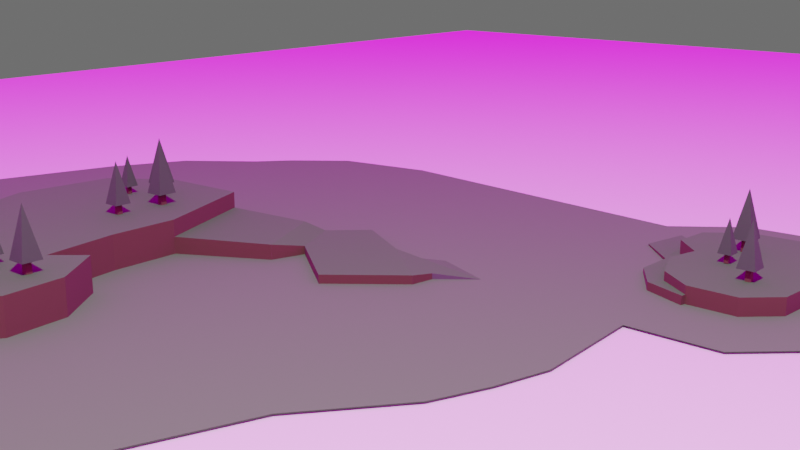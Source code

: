 # Source: land.blend  (saved by Blender 2.82.7; exported with 4.5.12 LTS)
import bpy
from mathutils import Matrix  # noqa: F401  (used for matrix-valued properties, if any)

bpy.ops.wm.read_factory_settings(use_empty=True)
scene = bpy.context.scene
scene.name = 'Scene'

# ---- collections
col_collection = bpy.data.collections.new('Collection'); scene.collection.children.link(col_collection)

# ---- images (referenced by path relative to the original .blend; pixels are not part of the script)
import os
ASSET_DIR = os.environ.get("B2B_ASSET_DIR", "")  # directory of the original .blend (textures are referenced by path, not embedded)
HERE = os.path.dirname(os.path.abspath(__file__))  # packed textures are extracted next to this script under _unpacked/

def load_image(name, relpath, width, height, colorspace="sRGB"):
    """Load a texture the original file referenced (path relative to the .blend, or extracted next to this script)."""
    p = next((c for c in (os.path.join(HERE, relpath), os.path.join(ASSET_DIR, relpath)) if relpath and os.path.exists(c)), "")
    if p:
        img = bpy.data.images.load(p, check_existing=True)
        img.name = name
    else:  # same state as the original file: an image datablock whose file is absent (Cycles renders it pink)
        img = bpy.data.images.new(name, width, height)
        img.source = "FILE"
        img.filepath = "//" + (relpath or name)
    img.colorspace_settings.name = colorspace
    return img
img_forest_exr = load_image('forest.exr', 'forest.exr', 1024, 1024, 'Linear Rec.709')

# ---- materials (node trees are filled in below, after node groups)
mat_dark_metal = bpy.data.materials.new('dark metal')
mat_dark_metal.alpha_threshold = 0.0
mat_dark_metal.line_color = (0.0, 0.0, 0.0, 1.0)
mat_redorange_hilight = bpy.data.materials.new('redorange hilight')
mat_dark_metal_2 = bpy.data.materials.new('dark metal 2')
mat_dark_metal_2.alpha_threshold = 0.0
mat_dark_metal_2.line_color = (0.0, 0.0, 0.0, 1.0)
mat_dark_metal_3 = bpy.data.materials.new('dark metal 3')
mat_dark_metal_3.alpha_threshold = 0.0
mat_dark_metal_3.line_color = (0.0, 0.0, 0.0, 1.0)
mat_blue_highlight = bpy.data.materials.new('blue highlight')
mat_grass = bpy.data.materials.new('grass')
mat_earth = bpy.data.materials.new('earth')
mat_material = bpy.data.materials.new('Material')
mat_grass_light = bpy.data.materials.new('grass light')
mat_tree_dark = bpy.data.materials.new('tree dark')

# ---- node groups
ng_auto_smooth = bpy.data.node_groups.new('Auto Smooth', 'GeometryNodeTree')
_s = ng_auto_smooth.interface.new_socket(name='Geometry', in_out='OUTPUT', socket_type='NodeSocketGeometry')
_s = ng_auto_smooth.interface.new_socket(name='Geometry', in_out='INPUT', socket_type='NodeSocketGeometry')
_s = ng_auto_smooth.interface.new_socket(name='Angle', in_out='INPUT', socket_type='NodeSocketFloat')
_s.subtype = 'ANGLE'
_s.min_value = 0.0
_s.max_value = 3.142
ng_auto_smooth.is_modifier = True
_N = ng_auto_smooth.nodes; _L = ng_auto_smooth.links
n0 = _N.new('NodeGroupOutput'); n0.name = 'Group Output'; n0.location = (480, -100)
n1 = _N.new('NodeGroupInput'); n1.name = 'Group Input'; n1.location = (-420, -300)
n2 = _N.new('NodeGroupInput'); n2.name = 'Group Input.001'; n2.location = (-60, -100)
n3 = _N.new('GeometryNodeSetShadeSmooth'); n3.name = 'Set Shade Smooth'; n3.location = (120, -100)
n3.domain = 'EDGE'
n4 = _N.new('GeometryNodeSetShadeSmooth'); n4.name = 'Set Shade Smooth.001'; n4.location = (300, -100)
n5 = _N.new('GeometryNodeInputMeshEdgeAngle'); n5.name = 'Edge Angle'; n5.location = (-420, -220)
n6 = _N.new('GeometryNodeInputEdgeSmooth'); n6.name = 'Is Edge Smooth'; n6.location = (-60, -160)
n7 = _N.new('GeometryNodeInputShadeSmooth'); n7.name = 'Is Face Smooth'; n7.location = (-240, -340)
n8 = _N.new('FunctionNodeBooleanMath'); n8.name = 'Boolean Math'; n8.location = (-60, -220)
n9 = _N.new('FunctionNodeCompare'); n9.name = 'Compare'; n9.location = (-240, -180)
n9.operation = 'LESS_EQUAL'
_L.new(n5.outputs[0], n9.inputs[0])
_L.new(n4.outputs[0], n0.inputs[0])
_L.new(n1.outputs[1], n9.inputs[1])
_L.new(n9.outputs[0], n8.inputs[0])
_L.new(n7.outputs[0], n8.inputs[1])
_L.new(n2.outputs[0], n3.inputs[0])
_L.new(n6.outputs[0], n3.inputs[1])
_L.new(n3.outputs[0], n4.inputs[0])
_L.new(n8.outputs[0], n3.inputs[2])
n0.is_active_output = True

# ---- material node trees
mat_dark_metal.use_nodes = True; mat_dark_metal.node_tree.nodes.clear()
_N = mat_dark_metal.node_tree.nodes; _L = mat_dark_metal.node_tree.links
n0 = _N.new('ShaderNodeOutputMaterial'); n0.name = 'Material Output'; n0.location = (300, 300)
n1 = _N.new('ShaderNodeBsdfPrincipled'); n1.name = 'Principled BSDF'; n1.location = (10, 300)
n1.distribution = 'GGX'
n1.subsurface_method = 'BURLEY'
n1.inputs[0].default_value = (0.1372, 0.1372, 0.1372, 1.0)
n1.inputs[1].default_value = 1.0
n1.inputs[2].default_value = 0.7248
n1.inputs[3].default_value = 1.45
n1.inputs[27].default_value = (0.0, 0.0, 0.0, 1.0)
n1.inputs[28].default_value = 1.0
_L.new(n1.outputs[0], n0.inputs[0])
n0.is_active_output = True
mat_redorange_hilight.use_nodes = True; mat_redorange_hilight.node_tree.nodes.clear()
_N = mat_redorange_hilight.node_tree.nodes; _L = mat_redorange_hilight.node_tree.links
n0 = _N.new('ShaderNodeOutputMaterial'); n0.name = 'Material Output'; n0.location = (300, 300)
n1 = _N.new('ShaderNodeBsdfPrincipled'); n1.name = 'Principled BSDF'; n1.location = (10, 300)
n1.distribution = 'GGX'
n1.subsurface_method = 'BURLEY'
n1.inputs[0].default_value = (0.8, 0.146, 0.07694, 1.0)
n1.inputs[2].default_value = 0.8504
n1.inputs[3].default_value = 1.45
n1.inputs[27].default_value = (0.0, 0.0, 0.0, 1.0)
n1.inputs[28].default_value = 1.0
_L.new(n1.outputs[0], n0.inputs[0])
n0.is_active_output = True
mat_dark_metal_2.use_nodes = True; mat_dark_metal_2.node_tree.nodes.clear()
_N = mat_dark_metal_2.node_tree.nodes; _L = mat_dark_metal_2.node_tree.links
n0 = _N.new('ShaderNodeOutputMaterial'); n0.name = 'Material Output'; n0.location = (300, 300)
n1 = _N.new('ShaderNodeBsdfPrincipled'); n1.name = 'Principled BSDF'; n1.location = (10, 300)
n1.distribution = 'GGX'
n1.subsurface_method = 'BURLEY'
n1.inputs[0].default_value = (0.06596, 0.06596, 0.06596, 1.0)
n1.inputs[1].default_value = 1.0
n1.inputs[2].default_value = 0.7248
n1.inputs[3].default_value = 1.45
n1.inputs[27].default_value = (0.0, 0.0, 0.0, 1.0)
n1.inputs[28].default_value = 1.0
_L.new(n1.outputs[0], n0.inputs[0])
n0.is_active_output = True
mat_dark_metal_3.use_nodes = True; mat_dark_metal_3.node_tree.nodes.clear()
_N = mat_dark_metal_3.node_tree.nodes; _L = mat_dark_metal_3.node_tree.links
n0 = _N.new('ShaderNodeOutputMaterial'); n0.name = 'Material Output'; n0.location = (300, 300)
n1 = _N.new('ShaderNodeBsdfPrincipled'); n1.name = 'Principled BSDF'; n1.location = (10, 300)
n1.distribution = 'GGX'
n1.subsurface_method = 'BURLEY'
n1.inputs[0].default_value = (0.1724, 0.1737, 0.2057, 1.0)
n1.inputs[1].default_value = 1.0
n1.inputs[2].default_value = 0.7248
n1.inputs[3].default_value = 1.45
n1.inputs[27].default_value = (0.0, 0.0, 0.0, 1.0)
n1.inputs[28].default_value = 1.0
_L.new(n1.outputs[0], n0.inputs[0])
n0.is_active_output = True
mat_blue_highlight.use_nodes = True; mat_blue_highlight.node_tree.nodes.clear()
_N = mat_blue_highlight.node_tree.nodes; _L = mat_blue_highlight.node_tree.links
n0 = _N.new('ShaderNodeOutputMaterial'); n0.name = 'Material Output'; n0.location = (300, 300)
n1 = _N.new('ShaderNodeBsdfPrincipled'); n1.name = 'Principled BSDF'; n1.location = (10, 300)
n1.distribution = 'GGX'
n1.subsurface_method = 'BURLEY'
n1.inputs[0].default_value = (0.2951, 0.5923, 0.8, 1.0)
n1.inputs[2].default_value = 0.8509
n1.inputs[3].default_value = 1.45
n1.inputs[27].default_value = (0.0, 0.0, 0.0, 1.0)
n1.inputs[28].default_value = 1.0
_L.new(n1.outputs[0], n0.inputs[0])
n0.is_active_output = True
mat_grass.use_nodes = True; mat_grass.node_tree.nodes.clear()
_N = mat_grass.node_tree.nodes; _L = mat_grass.node_tree.links
n0 = _N.new('ShaderNodeOutputMaterial'); n0.name = 'Material Output'; n0.location = (300, 300)
n1 = _N.new('ShaderNodeBsdfPrincipled'); n1.name = 'Principled BSDF'; n1.location = (10, 300)
n1.distribution = 'GGX'
n1.subsurface_method = 'BURLEY'
n1.inputs[0].default_value = (0.02757, 0.1011, 0.02242, 1.0)
n1.inputs[2].default_value = 1.0
n1.inputs[3].default_value = 1.45
n1.inputs[27].default_value = (0.0, 0.0, 0.0, 1.0)
n1.inputs[28].default_value = 1.0
_L.new(n1.outputs[0], n0.inputs[0])
n0.is_active_output = True
mat_earth.use_nodes = True; mat_earth.node_tree.nodes.clear()
_N = mat_earth.node_tree.nodes; _L = mat_earth.node_tree.links
n0 = _N.new('ShaderNodeOutputMaterial'); n0.name = 'Material Output'; n0.location = (300, 300)
n1 = _N.new('ShaderNodeBsdfPrincipled'); n1.name = 'Principled BSDF'; n1.location = (10, 300)
n1.distribution = 'GGX'
n1.subsurface_method = 'BURLEY'
n1.inputs[0].default_value = (0.05974, 0.02693, 0.01547, 1.0)
n1.inputs[2].default_value = 1.0
n1.inputs[3].default_value = 1.45
n1.inputs[27].default_value = (0.0, 0.0, 0.0, 1.0)
n1.inputs[28].default_value = 1.0
_L.new(n1.outputs[0], n0.inputs[0])
n0.is_active_output = True
mat_material.use_nodes = True; mat_material.node_tree.nodes.clear()
_N = mat_material.node_tree.nodes; _L = mat_material.node_tree.links
n0 = _N.new('ShaderNodeOutputMaterial'); n0.name = 'Material Output'; n0.location = (300, 300)
n1 = _N.new('ShaderNodeBsdfPrincipled'); n1.name = 'Principled BSDF'; n1.location = (10, 300)
n1.distribution = 'GGX'
n1.subsurface_method = 'BURLEY'
n1.inputs[0].default_value = (0.5105, 0.5105, 0.5105, 1.0)
n1.inputs[2].default_value = 1.0
n1.inputs[3].default_value = 1.45
n1.inputs[27].default_value = (0.0, 0.0, 0.0, 1.0)
n1.inputs[28].default_value = 1.0
_L.new(n1.outputs[0], n0.inputs[0])
n0.is_active_output = True
mat_grass_light.use_nodes = True; mat_grass_light.node_tree.nodes.clear()
_N = mat_grass_light.node_tree.nodes; _L = mat_grass_light.node_tree.links
n0 = _N.new('ShaderNodeOutputMaterial'); n0.name = 'Material Output'; n0.location = (300, 300)
n1 = _N.new('ShaderNodeBsdfPrincipled'); n1.name = 'Principled BSDF'; n1.location = (10, 300)
n1.distribution = 'GGX'
n1.subsurface_method = 'BURLEY'
n1.inputs[0].default_value = (0.05332, 0.1298, 0.04589, 1.0)
n1.inputs[2].default_value = 1.0
n1.inputs[3].default_value = 1.45
n1.inputs[27].default_value = (0.0, 0.0, 0.0, 1.0)
n1.inputs[28].default_value = 1.0
_L.new(n1.outputs[0], n0.inputs[0])
n0.is_active_output = True
mat_tree_dark.use_nodes = True; mat_tree_dark.node_tree.nodes.clear()
_N = mat_tree_dark.node_tree.nodes; _L = mat_tree_dark.node_tree.links
n0 = _N.new('ShaderNodeOutputMaterial'); n0.name = 'Material Output'; n0.location = (300, 300)
n1 = _N.new('ShaderNodeBsdfPrincipled'); n1.name = 'Principled BSDF'; n1.location = (10, 300)
n1.distribution = 'GGX'
n1.subsurface_method = 'BURLEY'
n1.inputs[0].default_value = (0.02875, 0.05043, 0.02752, 1.0)
n1.inputs[2].default_value = 1.0
n1.inputs[3].default_value = 1.45
n1.inputs[27].default_value = (0.0, 0.0, 0.0, 1.0)
n1.inputs[28].default_value = 1.0
_L.new(n1.outputs[0], n0.inputs[0])
n0.is_active_output = True

# ---- world
world_world = bpy.data.worlds.new('World'); scene.world = world_world
world_world.use_nodes = True; world_world.node_tree.nodes.clear()
_N = world_world.node_tree.nodes; _L = world_world.node_tree.links
n0 = _N.new('ShaderNodeMapping'); n0.name = 'Mapping'; n0.location = (-490, 390)
n0.width = 240
n1 = _N.new('ShaderNodeBackground'); n1.name = 'Background'; n1.location = (82, 414)
n2 = _N.new('ShaderNodeMixShader'); n2.name = 'Mix Shader'; n2.location = (305, 388)
n2.hide = True
n3 = _N.new('ShaderNodeOutputWorld'); n3.name = 'World Output'; n3.location = (517, 380)
n3.hide = True
n4 = _N.new('ShaderNodeTexCoord'); n4.name = 'Texture Coordinate'; n4.location = (-668, 281)
n4.hide = True
n5 = _N.new('ShaderNodeLightPath'); n5.name = 'Light Path'; n5.location = (84, 524)
n5.hide = True
n6 = _N.new('ShaderNodeBackground'); n6.name = 'Background.001'; n6.location = (81, 231)
n6.inputs[0].default_value = (0.05088, 0.05088, 0.05088, 1.0)
n7 = _N.new('ShaderNodeTexEnvironment'); n7.name = 'Environment Texture'; n7.location = (-212, 364)
n7.image = img_forest_exr
_L.new(n7.outputs[0], n1.inputs[0])
_L.new(n0.outputs[0], n7.inputs[0])
_L.new(n4.outputs[0], n0.inputs[0])
_L.new(n2.outputs[0], n3.inputs[0])
_L.new(n6.outputs[0], n2.inputs[2])
_L.new(n1.outputs[0], n2.inputs[1])
_L.new(n5.outputs[0], n2.inputs[0])
n3.is_active_output = True
world_world.color = (0.05088, 0.05088, 0.05088)
world_world.use_sun_shadow = False
world_world.sun_shadow_jitter_overblur = 0.0

# ---- cameras
cam_camera = bpy.data.cameras.new('Camera')
cam_camera.clip_end = 100.0
cam_camera.ortho_scale = 7.314

# ---- lights
light_light = bpy.data.lights.new('Light', 'POINT')
light_light.transmission_factor = 0.0
light_light.energy = 1000.0
light_light.shadow_soft_size = 0.1
light_light.shadow_maximum_resolution = 0.006
light_light.use_absolute_resolution = True

# ---- meshes
me_cube = bpy.data.meshes.new('Cube')
me_cube.from_pydata([(-0.4435, -0.4376, -1.384), (-0.6972, -0.6761, -1.384), (-0.6827, -0.9991, -1.384), (-0.5366, -1.187, -1.384), (-0.3396, -1.204, -1.384), (-0.2031, -1.061, -1.384), (-0.03859, -1.102, -1.384), (0.1758, -1.016, -1.384), (0.3057, -0.8468, -1.384), (0.3122, -0.6043, -1.384), (0.1758, -0.4593, -1.384), (-0.05158, -0.4441, -1.384), (-0.1793, -0.5307, -1.384), (-0.2747, -0.5156, -1.384), (-0.3267, -0.429, -1.384), (-0.4435, -0.4376, -0.6137), (-0.6972, -0.6761, -0.6137), (-0.6827, -0.9991, -0.6137), (-0.5366, -1.187, -0.6137), (-0.3396, -1.204, -0.6137), (-0.2031, -1.061, -0.6137), (-0.03859, -1.102, -0.6137), (0.1758, -1.016, -0.6137), (0.3057, -0.8468, -0.6137), (0.3122, -0.6043, -0.6137), (0.1758, -0.4593, -0.6137), (-0.05158, -0.4441, -0.6137), (-0.1793, -0.5307, -0.6137), (-0.2747, -0.5156, -0.6137), (-0.3267, -0.429, -0.6137), (-0.6525, -0.1688, -0.6137), (-1.113, -0.6017, -0.6137), (-1.087, -1.188, -0.6137), (-0.8215, -1.528, -0.6137), (-0.4639, -1.56, -0.6137), (-0.2163, -1.301, -0.6137), (0.08231, -1.375, -0.6137), (0.4713, -1.218, -0.6137), (0.7071, -0.9115, -0.6137), (0.7189, -0.4714, -0.6137), (0.4713, -0.2081, -0.6137), (0.05873, -0.1806, -0.6137), (-0.1731, -0.3377, -0.6137), (-0.3462, -0.3102, -0.6137), (-0.4405, -0.1531, -0.6137), (-0.4122, -1.412, -0.6137), (0.3321, -0.8511, -0.6137), (-0.2115, -1.212, -0.6137), (0.00901, -1.21, -0.6137), (-0.6919, -1.373, -0.6137), (0.2426, -1.061, -0.6137), (-0.4132, -1.413, -0.6137), (-0.5363, -1.188, -0.6922), (-0.3393, -1.205, -0.7327), (-0.2035, -1.061, -0.7736), (-0.03882, -1.102, -0.8052), (0.1751, -1.014, -0.9641), (0.3043, -0.845, -1.006), (-0.2112, -1.213, -0.7592), (-0.411, -1.413, -0.6998), (0.3307, -0.8492, -1.011), (0.009227, -1.209, -0.8063), (-0.6908, -1.375, -0.6436), (0.2421, -1.06, -0.9745), (-0.412, -1.414, -0.6995), (-0.7199, -3.414, -0.6137), (-0.2396, -3.589, -0.6137), (0.09394, -3.787, -0.6137), (1.252, -3.096, -0.6137), (0.5981, -1.708, -0.6137), (0.4713, -2.018, -0.6137), (2.125, -2.679, -1.412), (0.08231, -2.598, -0.6137), (0.08231, -2.115, -0.6137), (0.08231, -1.631, -0.6137), (-0.2163, -2.571, -0.6137), (-0.2163, -2.069, -0.6137), (-0.2163, -1.566, -0.6137), (-0.4639, -2.666, -0.6137), (-0.5687, -2.357, -0.6137), (-0.4639, -1.791, -0.6137), (2.741, -3.496, -0.6137), (2.581, -2.756, -1.412), (1.359, -4.597, -0.6137), (2.31, -4.299, -0.6137), (0.3143, -4.498, -0.6137), (2.639, -3.135, -1.412), (0.6619, -3.333, -0.6137), (0.6803, -3.823, -0.6137), (0.9034, -4.143, -0.6137), (1.437, -4.192, -0.6137), (1.825, -4.027, -0.6137), (2.135, -3.522, -0.6137), (2.503, -3.377, -0.6137), (2.639, -3.135, -0.6137), (2.581, -2.756, -0.6137), (2.125, -2.679, -0.6137), (1.873, -2.873, -0.6137), (1.999, -3.018, -0.6137), (1.611, -3.086, -0.6137), (3.177, -2.992, -0.6137), (2.347, -2.2, -0.6137), (1.721, -2.547, -0.6137), (1.252, -3.096, -2.209), (0.6619, -3.333, -2.209), (0.6803, -3.823, -2.209), (0.9034, -4.143, -2.209), (1.437, -4.192, -2.209), (1.825, -4.027, -2.209), (2.135, -3.522, -2.209), (2.503, -3.377, -2.209), (2.639, -3.135, -2.209), (2.581, -2.756, -2.209), (2.125, -2.679, -2.209), (1.873, -2.873, -2.209), (1.999, -3.018, -2.209), (1.611, -3.086, -2.209), (0.6803, -3.823, -1.412), (0.9034, -4.143, -1.412), (1.873, -2.873, -1.412), (1.437, -4.192, -1.412), (1.999, -3.018, -1.412), (1.825, -4.027, -1.412), (1.611, -3.086, -1.412), (0.6619, -3.333, -1.412), (2.135, -3.522, -1.412), (2.503, -3.377, -1.412), (1.252, -3.096, -1.412), (0.5953, -2.856, -1.318), (0.5953, -2.856, -0.6164), (1.013, -2.66, -0.6164), (1.013, -2.66, -1.318), (0.5637, -2.739, -1.009), (0.5637, -2.739, -0.6164), (0.8401, -2.609, -0.6164), (0.8401, -2.609, -1.009), (0.3975, -2.565, -1.009), (0.3975, -2.565, -0.6164), (1.13, -2.221, -0.6164), (1.13, -2.221, -1.009), (0.5826, -2.238, -1.009), (0.5826, -2.238, -0.6164), (0.8609, -1.895, -0.6164), (0.8609, -1.895, -1.009), (0.588, -2.068, -0.8722), (0.588, -2.068, -0.6164), (0.7424, -1.878, -0.6164), (0.7424, -1.878, -0.8722), (0.09103, -3.49, -0.6137), (0.08812, -3.193, -0.6137), (0.08521, -2.895, -0.6137), (0.3417, -2.211, -0.6137), (-0.2356, -3.411, -0.6137), (-0.2304, -3.185, -0.6137), (-0.2243, -2.919, -0.6137), (-0.6823, -3.304, -0.6137), (-0.6385, -3.176, -0.6137), (-0.5591, -2.944, -0.6137), (2.886, -3.328, -0.6137), (2.973, -2.604, -0.6137), (1.612, -2.822, -0.6137), (1.484, -2.82, -0.6137), (1.488, -2.154, -0.6137), (1.126, -1.696, -0.6137), (0.9627, -1.577, -0.6137), (0.7989, -1.457, -0.6137), (1.486, -2.487, -0.6137), (-0.5023, -4.054, -0.6137), (-0.1687, -4.252, -0.6137), (-0.6835, -3.889, -0.6137), (-0.01308, -4.488, -0.6137), (1.058, -1.174, -0.6137), (1.294, -0.8673, -0.6137), (1.32, -1.239, -0.6137), (1.555, -0.9324, -0.6137), (1.575, -1.335, -0.6137), (1.81, -1.029, -0.6137), (1.981, -1.649, -0.6137), (2.216, -1.343, -0.6137), (2.638, -1.876, -0.6137), (2.873, -1.569, -0.6137), (3.234, -2.445, -0.6137), (3.418, -2.298, -0.6137), (3.51, -2.818, -0.6137), (3.193, -3.43, -0.6137), (2.958, -3.804, -0.6137), (2.356, -4.753, -0.6137), (1.047, -5.354, -0.6137), (0.2147, -5.119, -0.6137), (-0.2377, -4.894, -0.6137), (-0.5344, -4.514, -0.6137), (-0.7234, -4.354, -0.6137), (-0.9731, -4.046, -0.6137), (-1.066, -3.453, -0.6137), (-1.036, -3.212, -0.6137), (-1.005, -2.972, -0.6137), (-0.9744, -2.731, -0.6137), (-0.9438, -2.491, -0.6137), (-0.9132, -2.25, -0.6137), (-0.8827, -2.01, -0.6137), (-0.8521, -1.769, -0.6137), (-0.6631, -0.1715, -0.5333), (-1.124, -0.6044, -0.5333), (-1.097, -1.191, -0.5333), (-0.8321, -1.531, -0.5333), (0.6966, -0.9142, -0.5333), (0.7083, -0.4741, -0.5333), (0.4608, -0.2108, -0.5333), (0.04817, -0.1833, -0.5333), (-0.1837, -0.3404, -0.5333), (-0.3568, -0.3129, -0.5333), (-0.4511, -0.1558, -0.5333), (1.284, -0.87, -0.5333), (1.545, -0.9351, -0.5333), (1.8, -1.031, -0.5333), (2.206, -1.345, -0.5333), (2.863, -1.572, -0.5333), (3.408, -2.3, -0.5333), (3.5, -2.82, -0.5333), (3.183, -3.433, -0.5333), (2.948, -3.806, -0.5333), (2.345, -4.756, -0.5333), (1.036, -5.356, -0.5333), (0.2041, -5.121, -0.5333), (-0.2483, -4.897, -0.5333), (-0.545, -4.517, -0.5333), (-0.734, -4.357, -0.5333), (-0.9837, -4.049, -0.5333), (-1.077, -3.456, -0.5333), (-1.046, -3.215, -0.5333), (-1.016, -2.975, -0.5333), (-0.985, -2.734, -0.5333), (-0.9544, -2.493, -0.5333), (-0.9238, -2.253, -0.5333), (-0.8932, -2.012, -0.5333), (-0.8627, -1.772, -0.5333), (2.42, -2.646, -2.209), (2.42, -2.646, -1.412), (2.42, -2.646, -0.6137)], [], [(14, 13, 12, 11, 10, 9, 8, 7, 6, 5, 4, 3, 2, 1, 0), (8, 23, 22, 7), (1, 16, 15, 0), (9, 24, 23, 8), (2, 17, 16, 1), (10, 25, 24, 9), (3, 18, 17, 2), (11, 26, 25, 10), (4, 19, 18, 3), (12, 27, 26, 11), (5, 20, 19, 4), (13, 28, 27, 12), (6, 21, 20, 5), (14, 29, 28, 13), (7, 22, 21, 6), (27, 28, 43, 42), (22, 23, 57, 56), (28, 29, 44, 43), (47, 45, 59, 58), (29, 15, 30, 44), (21, 22, 56, 55), (15, 16, 31, 30), (23, 24, 39, 38, 46), (16, 17, 32, 31), (24, 25, 40, 39), (17, 18, 49, 33, 32), (25, 26, 41, 40), (50, 48, 61, 63), (26, 27, 42, 41), (20, 21, 55, 54), (48, 50, 37, 36), (45, 47, 35, 34), (47, 48, 36, 35), (50, 46, 38, 37), (49, 51, 45, 34, 33), (54, 55, 61, 58), (55, 56, 63, 61), (56, 57, 60, 63), (52, 53, 59, 64, 62), (53, 54, 58, 59), (48, 47, 58, 61), (23, 46, 60, 57), (46, 50, 63, 60), (51, 49, 62, 64), (18, 19, 53, 52), (45, 51, 64, 59), (49, 18, 52, 62), (19, 20, 54, 53), (0, 15, 29, 14), (75, 72, 150, 154), (78, 75, 154, 157), (34, 35, 77, 80), (80, 77, 76, 79), (79, 76, 75, 78), (35, 36, 74, 77), (77, 74, 73, 76), (76, 73, 72, 75), (36, 37, 69, 74), (74, 69, 70, 73), (73, 70, 151, 72), (86, 111, 112, 82), (236, 238, 237), (117, 105, 106, 118), (93, 126, 86, 94), (71, 113, 114, 119), (118, 106, 107, 120), (119, 114, 115, 121), (120, 107, 108, 122), (121, 115, 116, 123), (124, 104, 105, 117), (122, 108, 109, 125), (123, 116, 103, 127), (127, 103, 104, 124), (125, 109, 110, 126), (126, 110, 111, 86), (105, 104, 103, 116, 115, 114, 113, 236, 112, 111, 110, 109, 108, 107, 106), (92, 125, 126, 93), (124, 128, 131, 127), (99, 123, 127, 68), (91, 122, 125, 92), (87, 124, 117, 88), (98, 121, 123, 99), (90, 120, 122, 91), (97, 119, 121, 98), (89, 118, 120, 90), (96, 71, 119, 97), (88, 117, 118, 89), (94, 86, 82, 95), (128, 132, 135, 131), (87, 129, 128, 124), (68, 130, 129, 87), (127, 131, 130, 68), (134, 138, 137, 133), (130, 134, 133, 129), (131, 135, 134, 130), (129, 133, 132, 128), (139, 143, 142, 138), (135, 139, 138, 134), (133, 137, 136, 132), (132, 136, 139, 135), (140, 144, 147, 143), (137, 141, 140, 136), (136, 140, 143, 139), (138, 142, 141, 137), (144, 145, 70), (142, 146, 145, 141), (143, 147, 146, 142), (141, 145, 144, 140), (69, 147, 144, 70), (146, 147, 69), (84, 91, 92, 81), (83, 90, 91, 84), (85, 89, 90, 83), (67, 88, 89, 85), (87, 88, 67, 148), (149, 129, 87, 148), (129, 149, 150, 133), (133, 150, 72, 137), (141, 151, 70, 145), (151, 141, 137, 72), (154, 150, 149, 153), (153, 149, 148, 152), (152, 148, 67, 66), (157, 154, 153, 156), (156, 153, 152, 155), (155, 152, 66, 65), (68, 130, 161, 99), (37, 165, 69), (69, 165, 164, 146), (146, 164, 163, 142), (162, 138, 142, 163), (138, 162, 166, 134), (134, 166, 161, 130), (99, 161, 160, 98), (98, 160, 102, 97), (96, 97, 102, 101), (95, 238, 96, 101, 159), (94, 95, 159, 100), (93, 94, 100, 158), (92, 93, 158, 81), (66, 67, 168, 167), (170, 168, 67, 85), (169, 65, 66, 167), (102, 160, 161, 166), (101, 102, 166, 162), (37, 38, 172, 171), (171, 172, 174, 173), (173, 174, 176, 175), (175, 176, 178, 177), (177, 178, 180, 179), (37, 171, 165), (165, 171, 173, 164), (164, 173, 175, 163), (163, 175, 177, 162), (162, 177, 179, 101), (159, 101, 179, 181), (180, 182, 181, 179), (100, 159, 181, 182, 183), (158, 100, 183, 184), (81, 158, 184, 185), (84, 81, 185, 186), (83, 84, 186, 187), (85, 83, 187, 188), (170, 85, 188, 189), (168, 170, 189, 190), (167, 168, 190, 191), (169, 167, 191, 192), (65, 169, 192, 193), (155, 65, 193, 194), (156, 155, 194, 195), (157, 156, 195, 196), (78, 157, 196, 197), (79, 78, 197, 198), (80, 79, 198, 199), (34, 80, 199, 200), (33, 34, 200), (196, 195, 230, 231), (42, 43, 210, 209), (44, 30, 201, 211), (197, 196, 231, 232), (43, 44, 211, 210), (30, 31, 202, 201), (183, 182, 217, 218), (198, 197, 232, 233), (178, 176, 214, 215), (31, 32, 203, 202), (184, 183, 218, 219), (199, 198, 233, 234), (32, 33, 204, 203), (185, 184, 219, 220), (200, 199, 234, 235), (186, 185, 220, 221), (180, 178, 215, 216), (187, 186, 221, 222), (172, 38, 205, 212), (188, 187, 222, 223), (189, 188, 223, 224), (190, 189, 224, 225), (33, 200, 235, 204), (174, 172, 212, 213), (38, 39, 206, 205), (191, 190, 225, 226), (39, 40, 207, 206), (192, 191, 226, 227), (194, 193, 228, 229), (40, 41, 208, 207), (193, 192, 227, 228), (195, 194, 229, 230), (176, 174, 213, 214), (41, 42, 209, 208), (182, 180, 216, 217), (236, 237, 82, 112), (71, 96, 238, 237), (71, 237, 236, 113), (237, 238, 95, 82)])
me_cube.polygons.foreach_set('material_index', [5, 6, 6, 6, 6, 6, 6, 6, 6, 6, 6, 6, 6, 6, 6, 8, 5, 8, 6, 8, 5, 8, 8, 8, 8, 8, 8, 6, 8, 5, 8, 8, 8, 8, 8, 5, 5, 5, 5, 5, 6, 6, 6, 6, 5, 5, 6, 5, 6, 8, 8, 8, 8, 8, 8, 8, 8, 8, 8, 8, 6, 6, 6, 6, 6, 6, 6, 6, 6, 6, 6, 6, 6, 6, 6, 5, 6, 5, 6, 6, 6, 6, 6, 6, 6, 6, 6, 6, 5, 6, 0, 6, 0, 0, 6, 6, 6, 6, 6, 5, 5, 6, 5, 0, 0, 0, 6, 6, 5, 0, 8, 8, 8, 8, 8, 8, 8, 8, 8, 8, 8, 8, 8, 8, 8, 8, 8, 8, 8, 8, 8, 8, 8, 8, 8, 8, 8, 8, 8, 8, 8, 8, 8, 8, 8, 8, 8, 8, 8, 8, 8, 8, 8, 8, 8, 8, 8, 8, 8, 8, 8, 8, 8, 8, 8, 8, 8, 8, 8, 8, 8, 8, 8, 8, 8, 8, 8, 8, 8, 8, 8, 8, 8, 8, 8, 8, 8, 8, 8, 8, 8, 8, 8, 8, 8, 8, 8, 8, 8, 8, 8, 8, 8, 8, 8, 8, 8, 8, 8, 8, 8, 6, 6, 6, 6])
_uv = me_cube.uv_layers.new(name='UVMap')
_uv.uv.foreach_set('vector', [0.0, 0.0, 0.0, 0.0, 0.0, 0.0, 0.0, 0.0, 0.0, 0.0, 0.0, 0.0, 0.0, 0.0, 0.0, 0.0, 0.0, 0.0, 0.0, 0.0, 0.0, 0.0, 0.0, 0.0, 0.0, 0.0, 0.0, 0.0, 0.0, 0.0, 0.0, 0.0, 0.0, 0.0, 0.0, 0.0, 0.0, 0.0, 0.0, 0.0, 0.0, 0.0, 0.0, 0.0, 0.0, 0.0, 0.0, 0.0, 0.0, 0.0, 0.0, 0.0, 0.0, 0.0, 0.0, 0.0, 0.0, 0.0, 0.0, 0.0, 0.0, 0.0, 0.0, 0.0, 0.0, 0.0, 0.0, 0.0, 0.0, 0.0, 0.0, 0.0, 0.0, 0.0, 0.0, 0.0, 0.0, 0.0, 0.0, 0.0, 0.0, 0.0, 0.0, 0.0, 0.0, 0.0, 0.0, 0.0, 0.0, 0.0, 0.0, 0.0, 0.0, 0.0, 0.0, 0.0, 0.0, 0.0, 0.0, 0.0, 0.0, 0.0, 0.0, 0.0, 0.0, 0.0, 0.0, 0.0, 0.0, 0.0, 0.0, 0.0, 0.0, 0.0, 0.0, 0.0, 0.0, 0.0, 0.0, 0.0, 0.0, 0.0, 0.0, 0.0, 0.0, 0.0, 0.0, 0.0, 0.0, 0.0, 0.0, 0.0, 0.0, 0.0, 0.0, 0.0, 0.0, 0.0, 0.0, 0.0, 0.0, 0.0, 0.0, 0.0, 0.0, 0.0, 0.0, 0.0, 0.0, 0.0, 0.0, 0.0, 0.0, 0.0, 0.0, 0.0, 0.0, 0.0, 0.0, 0.0, 0.0, 0.0, 0.0, 0.0, 0.0, 0.0, 0.0, 0.0, 0.0, 0.0, 0.0, 0.0, 0.0, 0.0, 0.0, 0.0, 0.0, 0.0, 0.0, 0.0, 0.0, 0.0, 0.0, 0.0, 0.0, 0.0, 0.0, 0.0, 0.0, 0.0, 0.0, 0.0, 0.0, 0.0, 0.0, 0.0, 0.0, 0.0, 0.0, 0.0, 0.0, 0.0, 0.0, 0.0, 0.0, 0.0, 0.0, 0.0, 0.0, 0.0, 0.0, 0.0, 0.0, 0.0, 0.0, 0.0, 0.0, 0.0, 0.0, 0.0, 0.0, 0.0, 0.0, 0.0, 0.0, 0.0, 0.0, 0.0, 0.0, 0.0, 0.0, 0.0, 0.0, 0.0, 0.0, 0.0, 0.0, 0.0, 0.0, 0.0, 0.0, 0.0, 0.0, 0.0, 0.0, 0.0, 0.0, 0.0, 0.0, 0.0, 0.0, 0.0, 0.0, 0.0, 0.0, 0.0, 0.0, 0.0, 0.0, 0.0, 0.0, 0.0, 0.0, 0.0, 0.0, 0.0, 0.0, 0.0, 0.0, 0.0, 0.0, 0.0, 0.0, 0.0, 0.0, 0.0, 0.0, 0.0, 0.0, 0.0, 0.0, 0.0, 0.0, 0.0, 0.0, 0.0, 0.0, 0.0, 0.0, 0.0, 0.0, 0.0, 0.0, 0.0, 0.0, 0.0, 0.0, 0.0, 0.0, 0.0, 0.0, 0.0, 0.0, 0.0, 0.0, 0.0, 0.0, 0.0, 0.0, 0.0, 0.0, 0.0, 0.0, 0.0, 0.0, 0.0, 0.0, 0.0, 0.0, 0.0, 0.0, 0.0, 0.0, 0.0, 0.0, 0.0, 0.0, 0.0, 0.0, 0.0, 0.0, 0.0, 0.0, 0.0, 0.0, 0.0, 0.0, 0.0, 0.0, 0.0, 0.0, 0.0, 0.0, 0.0, 0.0, 0.0, 0.0, 0.0, 0.0, 0.0, 0.0, 0.0, 0.0, 0.0, 0.0, 0.0, 0.0, 0.0, 0.0, 0.0, 0.0, 0.0, 0.0, 0.0, 0.0, 0.0, 0.0, 0.0, 0.0, 0.0, 0.0, 0.0, 0.0, 0.0, 0.0, 0.0, 0.0, 0.0, 0.0, 0.0, 0.0, 0.0, 0.0, 0.0, 0.0, 0.0, 0.0, 0.0, 0.0, 0.0, 0.0, 0.0, 0.0, 0.0, 0.0, 0.0, 0.0, 0.0, 0.0, 0.0, 0.0, 0.0, 0.0, 0.0, 0.0, 0.0, 0.0, 0.0, 0.0, 0.0, 0.0, 0.0, 0.0, 0.0, 0.0, 0.0, 0.0, 0.0, 0.0, 0.0, 0.0, 0.0, 0.0, 0.0, 0.0, 0.0, 0.0, 0.0, 0.0, 0.0, 0.0, 0.0, 0.0, 0.0, 0.0, 0.0, 0.0, 0.0, 0.0, 0.0, 0.0, 0.0, 0.0, 0.0, 0.0, 0.0, 0.0, 0.0, 0.0, 0.0, 0.0, 0.0, 0.0, 0.0, 0.0, 0.0, 0.0, 0.0, 0.0, 0.0, 0.0, 0.0, 0.0, 0.0, 0.0, 0.0, 0.0, 0.0, 0.0, 0.0, 0.0, 0.0, 0.0, 0.0, 0.0, 0.0, 0.0, 0.0, 0.0, 0.0, 0.0, 0.0, 0.0, 0.0, 0.0, 0.0, 0.0, 0.0, 0.0, 0.0, 0.0, 0.0, 0.0, 0.0, 0.0, 0.0, 0.0, 0.0, 0.0, 0.0, 0.0, 0.0, 0.0, 0.0, 0.0, 0.0, 0.0, 0.0, 0.0, 0.0, 0.0, 0.0, 0.0, 0.0, 0.0, 0.0, 0.0, 0.0, 0.0, 0.0, 0.0, 0.0, 0.0, 0.0, 0.0, 0.0, 0.0, 0.0, 0.0, 0.0, 0.0, 0.0, 0.0, 0.0, 0.0, 0.0, 0.0, 0.0, 0.0, 0.0, 0.0, 0.0, 0.0, 0.0, 0.0, 0.0, 0.0, 0.0, 0.0, 0.0, 0.0, 0.0, 0.0, 0.0, 0.0, 0.0, 0.0, 0.0, 0.0, 0.0, 0.0, 0.0, 0.0, 0.0, 0.0, 0.0, 0.0, 0.0, 0.0, 0.0, 0.0, 0.0, 0.0, 0.0, 0.0, 0.0, 0.0, 0.0, 0.0, 0.0, 0.0, 0.0, 0.0, 0.0, 0.0, 0.0, 0.0, 0.0, 0.0, 0.0, 0.0, 0.0, 0.0, 0.0, 0.0, 0.0, 0.0, 0.0, 0.0, 0.0, 0.0, 0.0, 0.0, 0.0, 0.0, 0.0, 0.0, 0.0, 0.0, 0.0, 0.0, 0.0, 0.0, 0.0, 0.0, 0.0, 0.0, 0.0, 0.0, 0.0, 0.0, 0.0, 0.0, 0.0, 0.0, 0.0, 0.0, 0.0, 0.0, 0.0, 0.0, 0.0, 0.0, 0.0, 0.0, 0.0, 0.0, 0.0, 0.0, 0.0, 0.0, 0.0, 0.0, 0.0, 0.0, 0.0, 0.0, 0.0, 0.0, 0.0, 0.0, 0.0, 0.0, 0.0, 0.0, 0.0, 0.0, 0.0, 0.0, 0.0, 0.0, 0.0, 0.0, 0.0, 0.0, 0.0, 0.0, 0.0, 0.0, 0.0, 0.0, 0.0, 0.0, 0.0, 0.0, 0.0, 0.0, 0.0, 0.0, 0.0, 0.0, 0.0, 0.0, 0.0, 0.0, 0.0, 0.0, 0.0, 0.0, 0.0, 0.0, 0.0, 0.0, 0.0, 0.0, 0.0, 0.0, 0.0, 0.0, 0.0, 0.0, 0.0, 0.0, 0.0, 0.0, 0.0, 0.0, 0.0, 0.0, 0.0, 0.0, 0.0, 0.0, 0.0, 0.0, 0.0, 0.0, 0.0, 0.0, 0.0, 0.0, 0.0, 0.0, 0.0, 0.0, 0.0, 0.0, 0.0, 0.0, 0.0, 0.0, 0.0, 0.0, 0.0, 0.0, 0.0, 0.0, 0.0, 0.0, 0.0, 0.0, 0.0, 0.0, 0.0, 0.0, 0.0, 0.0, 0.0, 0.0, 0.0, 0.0, 0.0, 0.0, 0.0, 0.0, 0.0, 0.0, 0.0, 0.0, 0.0, 0.0, 0.0, 0.0, 0.0, 0.0, 0.0, 0.0, 0.0, 0.0, 0.0, 0.0, 0.0, 0.0, 0.0, 0.0, 0.0, 0.0, 0.0, 0.0, 0.0, 0.0, 0.0, 0.0, 0.0, 0.0, 0.0, 0.0, 0.0, 0.0, 0.0, 0.0, 0.0, 0.0, 0.0, 0.0, 0.0, 0.0, 0.0, 0.0, 0.0, 0.0, 0.0, 0.0, 0.0, 0.0, 0.0, 0.0, 0.0, 0.0, 0.0, 0.0, 0.0, 0.0, 0.0, 0.0, 0.0, 0.0, 0.0, 0.0, 0.0, 0.0, 0.0, 0.0, 0.0, 0.0, 0.0, 0.0, 0.0, 0.0, 0.0, 0.0, 0.0, 0.0, 0.0, 0.0, 0.0, 0.0, 0.0, 0.0, 0.0, 0.0, 0.0, 0.0, 0.0, 0.0, 0.0, 0.0, 0.0, 0.0, 0.0, 0.0, 0.0, 0.0, 0.0, 0.0, 0.0, 0.0, 0.0, 0.0, 0.0, 0.0, 0.0, 0.0, 0.0, 0.0, 0.0, 0.0, 0.0, 0.0, 0.0, 0.0, 0.0, 0.0, 0.0, 0.0, 0.0, 0.0, 0.0, 0.0, 0.0, 0.0, 0.0, 0.0, 0.0, 0.0, 0.0, 0.0, 0.0, 0.0, 0.0, 0.0, 0.0, 0.0, 0.0, 0.0, 0.0, 0.0, 0.0, 0.0, 0.0, 0.0, 0.0, 0.0, 0.0, 0.0, 0.0, 0.0, 0.0, 0.0, 0.0, 0.0, 0.0, 0.0, 0.0, 0.0, 0.0, 0.0, 0.0, 0.0, 0.0, 0.0, 0.0, 0.0, 0.0, 0.0, 0.0, 0.0, 0.0, 0.0, 0.0, 0.0, 0.0, 0.0, 0.0, 0.0, 0.0, 0.0, 0.0, 0.0, 0.0, 0.0, 0.0, 0.0, 0.0, 0.0, 0.0, 0.0, 0.0, 0.0, 0.0, 0.0, 0.0, 0.0, 0.0, 0.0, 0.0, 0.0, 0.0, 0.0, 0.0, 0.0, 0.0, 0.0, 0.0, 0.0, 0.0, 0.0, 0.0, 0.0, 0.0, 0.0, 0.0, 0.0, 0.0, 0.0, 0.0, 0.0, 0.0, 0.0, 0.0, 0.0, 0.0, 0.0, 0.0, 0.0, 0.0, 0.0, 0.0, 0.0, 0.0, 0.0, 0.0, 0.0, 0.0, 0.0, 0.0, 0.0, 0.0, 0.0, 0.0, 0.0, 0.0, 0.0, 0.0, 0.0, 0.0, 0.0, 0.0, 0.0, 0.0, 0.0, 0.0, 0.0, 0.0, 0.0, 0.0, 0.0, 0.0, 0.0, 0.0, 0.0, 0.0, 0.0, 0.0, 0.0, 0.0, 0.0, 0.0, 0.0, 0.0, 0.0, 0.0, 0.0, 0.0, 0.0, 0.0, 0.0, 0.0, 0.0, 0.0, 0.0, 0.0, 0.0, 0.0, 0.0, 0.0, 0.0, 0.0, 0.0, 0.0, 0.0, 0.0, 0.0, 0.0, 0.0, 0.0, 0.0, 0.0, 0.0, 0.0, 0.0, 0.0, 0.0, 0.0, 0.0, 0.0, 0.0, 0.0, 0.0, 0.0, 0.0, 0.0, 0.0, 0.0, 0.0, 0.0, 0.0, 0.0, 0.0, 0.0, 0.0, 0.0, 0.0, 0.0, 0.0, 0.0, 0.0, 0.0, 0.0, 0.0, 0.0, 0.0, 0.0, 0.0, 0.0, 0.0, 0.0, 0.0, 0.0, 0.0, 0.0, 0.0, 0.0, 0.0, 0.0, 0.0, 0.0, 0.0, 0.0, 0.0, 0.0, 0.0, 0.0, 0.0, 0.0, 0.0, 0.0, 0.0, 0.0, 0.0, 0.0, 0.0, 0.0, 0.0, 0.0, 0.0, 0.0, 0.0, 0.0, 0.0, 0.0, 0.0, 0.0, 0.0, 0.0, 0.0, 0.0, 0.0, 0.0, 0.0, 0.0, 0.0, 0.0, 0.0, 0.0, 0.0, 0.0, 0.0, 0.0, 0.0, 0.0, 0.0, 0.0, 0.0, 0.0, 0.0, 0.0, 0.0, 0.0, 0.0, 0.0, 0.0, 0.0, 0.0, 0.0, 0.0, 0.0, 0.0, 0.0, 0.0, 0.0, 0.0, 0.0, 0.0, 0.0, 0.0, 0.0, 0.0, 0.0, 0.0, 0.0, 0.0, 0.0, 0.0, 0.0, 0.0, 0.0, 0.0, 0.0, 0.0, 0.0, 0.0, 0.0, 0.0, 0.0, 0.0, 0.0, 0.0, 0.0, 0.0, 0.0, 0.0, 0.0, 0.0, 0.0, 0.0, 0.0, 0.0, 0.0, 0.0, 0.0, 0.0, 0.0, 0.0, 0.0, 0.0, 0.0, 0.0, 0.0, 0.0, 0.0, 0.0, 0.0, 0.0, 0.0, 0.0, 0.0, 0.0, 0.0, 0.0, 0.0, 0.0, 0.0, 0.0, 0.0, 0.0, 0.0, 0.0, 0.0, 0.0, 0.0, 0.0, 0.0, 0.0, 0.0, 0.0, 0.0, 0.0, 0.0, 0.0, 0.0, 0.0, 0.0, 0.0, 0.0, 0.0, 0.0, 0.0, 0.0, 0.0, 0.0, 0.0, 0.0, 0.0, 0.0, 0.0, 0.0, 0.0, 0.0, 0.0, 0.0, 0.0, 0.0, 0.0, 0.0, 0.0, 0.0, 0.0, 0.0, 0.0, 0.0, 0.0, 0.0, 0.0, 0.0, 0.0, 0.0, 0.0, 0.0, 0.0, 0.0, 0.0, 0.0, 0.0, 0.0, 0.0, 0.0, 0.0, 0.0, 0.0, 0.0, 0.0, 0.0, 0.0, 0.0, 0.0, 0.0, 0.0, 0.0, 0.0, 0.0, 0.0, 0.0, 0.0, 0.0, 0.0, 0.0, 0.0, 0.0, 0.0, 0.0, 0.0, 0.0, 0.0, 0.0, 0.0, 0.0, 0.0, 0.0, 0.0, 0.0, 0.0, 0.0, 0.0, 0.0, 0.0, 0.0, 0.0, 0.0, 0.0, 0.0, 0.0, 0.0, 0.0, 0.0, 0.0, 0.0, 0.0, 0.0, 0.0, 0.0, 0.0, 0.0, 0.0, 0.0, 0.0, 0.0, 0.0, 0.0, 0.0, 0.0, 0.0, 0.0, 0.0, 0.0, 0.0, 0.0, 0.0, 0.0, 0.0, 0.0, 0.0, 0.0, 0.0, 0.0, 0.0, 0.0, 0.0, 0.0, 0.0, 0.0, 0.0, 0.0, 0.0, 0.0, 0.0, 0.0, 0.0, 0.0, 0.0, 0.0, 0.0, 0.0, 0.0, 0.0, 0.0, 0.0, 0.0, 0.0, 0.0, 0.0, 0.0, 0.0, 0.0, 0.0, 0.0, 0.0, 0.0, 0.0, 0.0, 0.0, 0.0, 0.0, 0.0, 0.0, 0.0, 0.0, 0.0, 0.0, 0.0, 0.0, 0.0, 0.0, 0.0, 0.0, 0.0, 0.0, 0.0, 0.0, 0.0, 0.0, 0.0, 0.0, 0.0, 0.0, 0.0, 0.0, 0.0, 0.0, 0.0, 0.0, 0.0, 0.0, 0.0, 0.0, 0.0, 0.0, 0.0, 0.0, 0.0, 0.0, 0.0, 0.0, 0.0, 0.0, 0.0, 0.0, 0.0, 0.0, 0.0, 0.0, 0.0, 0.0, 0.0, 0.0, 0.0, 0.0, 0.0, 0.0, 0.0, 0.0, 0.0, 0.0, 0.0, 0.0, 0.0, 0.0, 0.0, 0.0, 0.0, 0.0, 0.0, 0.0, 0.0, 0.0, 0.0, 0.0, 0.0, 0.0, 0.0, 0.0, 0.0, 0.0, 0.0, 0.0, 0.0, 0.0, 0.0, 0.0, 0.0, 0.0, 0.0, 0.0, 0.0, 0.0, 0.0, 0.0, 0.0, 0.0, 0.0, 0.0, 0.0, 0.0, 0.0, 0.0, 0.0, 0.0, 0.0, 0.0, 0.0, 0.0, 0.0, 0.0, 0.0, 0.0, 0.0, 0.0, 0.0, 0.0, 0.0, 0.0, 0.0, 0.0, 0.0, 0.0, 0.0, 0.0, 0.0, 0.0, 0.0, 0.0, 0.0, 0.0, 0.0, 0.0, 0.0, 0.0, 0.0, 0.0, 0.0, 0.0, 0.0, 0.0, 0.0, 0.0, 0.0, 0.0, 0.0, 0.0, 0.0, 0.0, 0.0, 0.0, 0.0, 0.0, 0.0, 0.0, 0.0, 0.0, 0.0, 0.0, 0.0, 0.0, 0.0, 0.0, 0.0, 0.0, 0.0, 0.0, 0.0, 0.0, 0.0, 0.0, 0.0, 0.0, 0.0, 0.0, 0.0, 0.0, 0.0, 0.0, 0.0, 0.0, 0.0, 0.0, 0.0, 0.0, 0.0, 0.0, 0.0, 0.0, 0.0, 0.0, 0.0, 0.0, 0.0, 0.0, 0.0, 0.0, 0.0, 0.0, 0.0, 0.0, 0.0, 0.0, 0.0, 0.0, 0.0, 0.0, 0.0, 0.0, 0.0, 0.0, 0.0, 0.0, 0.0, 0.0, 0.0, 0.0, 0.0, 0.0, 0.0, 0.0, 0.0, 0.0, 0.0, 0.0, 0.0, 0.0, 0.0, 0.0, 0.0, 0.0, 0.0, 0.0, 0.0, 0.0, 0.0, 0.0, 0.0, 0.0, 0.0, 0.0, 0.0, 0.0, 0.0, 0.0, 0.0, 0.0, 0.0, 0.0, 0.0, 0.0, 0.0, 0.0, 0.0, 0.0, 0.0, 0.0, 0.0, 0.0, 0.0, 0.0, 0.0, 0.0, 0.0, 0.0, 0.0, 0.0, 0.0, 0.0, 0.0, 0.0, 0.0, 0.0, 0.0, 0.0, 0.0, 0.0, 0.0, 0.0, 0.0, 0.0, 0.0, 0.0, 0.0, 0.0, 0.0, 0.0, 0.0, 0.0, 0.0, 0.0, 0.0, 0.0, 0.0, 0.0, 0.0, 0.0, 0.0, 0.0, 0.0, 0.0, 0.0, 0.0, 0.0, 0.0, 0.0, 0.0, 0.0, 0.0, 0.0, 0.0, 0.0, 0.0, 0.0, 0.0, 0.0, 0.0, 0.0, 0.0, 0.0, 0.0, 0.0, 0.0, 0.0, 0.0, 0.0, 0.0, 0.0, 0.0, 0.0, 0.0, 0.0, 0.0, 0.0, 0.0, 0.0, 0.0, 0.0, 0.0, 0.0, 0.0, 0.0, 0.0, 0.0, 0.0, 0.0, 0.0, 0.0, 0.0, 0.0, 0.0, 0.0])
me_cube.materials.append(mat_dark_metal)
me_cube.materials.append(mat_redorange_hilight)
me_cube.materials.append(mat_dark_metal_2)
me_cube.materials.append(mat_dark_metal_3)
me_cube.materials.append(mat_blue_highlight)
me_cube.materials.append(mat_grass)
me_cube.materials.append(mat_earth)
me_cube.materials.append(mat_material)
me_cube.materials.append(mat_grass_light)
me_cube.use_remesh_preserve_volume = False
me_cube.use_remesh_preserve_attributes = False
me_cube.use_mirror_vertex_groups = False
me_cube.update()
me_cube_001 = bpy.data.meshes.new('Cube.001')
me_cube_001.from_pydata([(10.0, 10.0, 0.0), (-10.0, 10.0, 0.0), (10.0, -10.0, 0.0), (-10.0, -10.0, 0.0)], [], [(3, 1, 0, 2)])
me_cube_001.polygons.foreach_set('material_index', [7])
_uv = me_cube_001.uv_layers.new(name='UVMap')
_uv.uv.foreach_set('vector', [0.0, 0.0, 0.0, 1.0, 1.0, 1.0, 1.0, 0.0])
me_cube_001.materials.append(mat_dark_metal)
me_cube_001.materials.append(mat_redorange_hilight)
me_cube_001.materials.append(mat_dark_metal_2)
me_cube_001.materials.append(mat_dark_metal_3)
me_cube_001.materials.append(mat_blue_highlight)
me_cube_001.materials.append(mat_grass)
me_cube_001.materials.append(mat_earth)
me_cube_001.materials.append(mat_material)
me_cube_001.materials.append(mat_grass_light)
me_cube_001.use_remesh_preserve_volume = False
me_cube_001.use_remesh_preserve_attributes = False
me_cube_001.use_mirror_vertex_groups = False
me_cube_001.update()
me_cube_002 = bpy.data.meshes.new('Cube.002')
me_cube_002.from_pydata([(-0.00927, -0.009271, -0.3251), (0.0, 0.0, -1.851), (-0.00927, 0.00927, -0.3251), (0.009271, -0.009271, -0.3251), (0.009271, 0.00927, -0.3251), (-0.03357, 0.03357, -0.3251), (-0.03357, -0.03357, -0.3251), (0.03357, 0.03357, -0.3251), (0.03357, -0.03357, -0.3251), (-0.01037, 0.01037, 0.103), (-0.01037, -0.01037, 0.103), (0.01037, 0.01037, 0.103), (0.01037, -0.01037, 0.103)], [], [(6, 5, 1), (5, 7, 1), (7, 8, 1), (8, 6, 1), (4, 11, 12, 3), (2, 5, 6, 0), (4, 7, 5, 2), (3, 8, 7, 4), (0, 6, 8, 3), (9, 10, 12, 11), (0, 10, 9, 2), (3, 12, 10, 0), (2, 9, 11, 4)])
me_cube_002.polygons.foreach_set('material_index', [9, 9, 9, 9, 6, 9, 9, 9, 9, 6, 6, 6, 6])
_uv = me_cube_002.uv_layers.new(name='UVMap')
_uv.uv.foreach_set('vector', [0.375, 0.0, 0.375, 0.25, 0.625, 0.0, 0.375, 0.25, 0.375, 0.5, 0.625, 0.25, 0.375, 0.5, 0.375, 0.75, 0.625, 0.5, 0.375, 0.75, 0.375, 1.0, 0.625, 0.75, 0.3488, 0.5262, 0.3488, 0.5262, 0.3488, 0.7238, 0.3488, 0.7238, 0.1512, 0.5262, 0.125, 0.5, 0.125, 0.75, 0.1512, 0.7238, 0.3488, 0.5262, 0.375, 0.5, 0.125, 0.5, 0.1512, 0.5262, 0.3488, 0.7238, 0.375, 0.75, 0.375, 0.5, 0.3488, 0.5262, 0.1512, 0.7238, 0.125, 0.75, 0.375, 0.75, 0.3488, 0.7238, 0.1512, 0.5262, 0.1512, 0.7238, 0.3488, 0.7238, 0.3488, 0.5262, 0.1512, 0.7238, 0.1512, 0.7238, 0.1512, 0.5262, 0.1512, 0.5262, 0.3488, 0.7238, 0.3488, 0.7238, 0.1512, 0.7238, 0.1512, 0.7238, 0.1512, 0.5262, 0.1512, 0.5262, 0.3488, 0.5262, 0.3488, 0.5262])
me_cube_002.materials.append(mat_dark_metal)
me_cube_002.materials.append(mat_redorange_hilight)
me_cube_002.materials.append(mat_dark_metal_2)
me_cube_002.materials.append(mat_dark_metal_3)
me_cube_002.materials.append(mat_blue_highlight)
me_cube_002.materials.append(mat_grass)
me_cube_002.materials.append(mat_earth)
me_cube_002.materials.append(mat_material)
me_cube_002.materials.append(mat_grass_light)
me_cube_002.materials.append(mat_tree_dark)
me_cube_002.use_remesh_preserve_volume = False
me_cube_002.use_remesh_preserve_attributes = False
me_cube_002.use_mirror_vertex_groups = False
me_cube_002.update()

# ---- objects
ob_cube = bpy.data.objects.new('Cube', me_cube)
ob_light = bpy.data.objects.new('Light', light_light)
ob_camera = bpy.data.objects.new('Camera', cam_camera)
ob_cube_001 = bpy.data.objects.new('Cube.001', me_cube_001)
ob_cube_002 = bpy.data.objects.new('Cube.002', me_cube_002)
ob_cube_003 = bpy.data.objects.new('Cube.003', me_cube_002)
ob_cube_004 = bpy.data.objects.new('Cube.004', me_cube_002)
ob_cube_005 = bpy.data.objects.new('Cube.005', me_cube_002)
ob_cube_006 = bpy.data.objects.new('Cube.006', me_cube_002)
ob_cube_007 = bpy.data.objects.new('Cube.007', me_cube_002)
ob_cube_008 = bpy.data.objects.new('Cube.008', me_cube_002)
ob_cube_009 = bpy.data.objects.new('Cube.009', me_cube_002)
ob_cube_010 = bpy.data.objects.new('Cube.010', me_cube_002)
ob_cube_011 = bpy.data.objects.new('Cube.011', me_cube_002)
ob_cube_013 = bpy.data.objects.new('Cube.013', me_cube_002)

# ---- transforms, parenting, visibility, modifiers, constraints
ob_cube.location = (0.0, 0.0, 0.0)
ob_cube.scale = (1.0, 1.0, -0.1084)
ob_cube.lock_rotations_4d = False
ob_cube.empty_display_type = 'ARROWS'
ob_cube.lineart.crease_threshold = 0.0
_m = ob_cube.modifiers.new('Bevel', 'BEVEL')
_m.width = 0.002
_m.width_pct = 0.002
_m = ob_cube.modifiers.new('Auto Smooth', 'NODES')
_m.node_group = ng_auto_smooth
_gi = [s.identifier for s in ng_auto_smooth.interface.items_tree if s.item_type == 'SOCKET' and s.in_out == 'INPUT']
_m[_gi[1]] = 0.5236  # Angle
ob_light.location = (4.076, 1.005, 5.904)
ob_light.rotation_euler = (0.6503, 0.05522, 1.866)
ob_light.lock_rotations_4d = False
ob_light.empty_display_type = 'ARROWS'
ob_light.color = (0.0, 0.0, 0.0, 0.0)
ob_light.lineart.crease_threshold = 0.0
ob_camera.location = (4.485, 1.191, 1.598)
ob_camera.rotation_euler = (1.313, -4.206e-06, 2.288)
ob_camera.scale = (1.0, 1.0, 1.0)
ob_camera.lock_rotations_4d = False
ob_camera.empty_display_type = 'ARROWS'
ob_camera.color = (0.0, 0.0, 0.0, 0.0)
ob_camera.display_type = 'WIRE'
ob_camera.lineart.crease_threshold = 0.0
ob_cube_001.location = (0.0, 0.0, 0.05343)
ob_cube_001.scale = (1.0, 1.0, -0.1084)
ob_cube_001.lock_rotations_4d = False
ob_cube_001.empty_display_type = 'ARROWS'
ob_cube_001.lineart.crease_threshold = 0.0
_m = ob_cube_001.modifiers.new('Bevel', 'BEVEL')
_m.width = 0.002
_m.width_pct = 0.002
_m = ob_cube_001.modifiers.new('Auto Smooth', 'NODES')
_m.node_group = ng_auto_smooth
_gi = [s.identifier for s in ng_auto_smooth.interface.items_tree if s.item_type == 'SOCKET' and s.in_out == 'INPUT']
_m[_gi[1]] = 0.5236  # Angle
ob_cube_002.location = (2.218, -3.07, 0.2472)
ob_cube_002.scale = (1.0, 1.0, -0.1084)
ob_cube_002.lock_rotations_4d = False
ob_cube_002.empty_display_type = 'ARROWS'
ob_cube_002.lineart.crease_threshold = 0.0
_m = ob_cube_002.modifiers.new('Auto Smooth', 'NODES')
_m.node_group = ng_auto_smooth
_gi = [s.identifier for s in ng_auto_smooth.interface.items_tree if s.item_type == 'SOCKET' and s.in_out == 'INPUT']
_m[_gi[1]] = 0.5236  # Angle
ob_cube_003.location = (2.408, -3.259, 0.2472)
ob_cube_003.scale = (1.302, 1.302, -0.1411)
ob_cube_003.lock_rotations_4d = False
ob_cube_003.empty_display_type = 'ARROWS'
ob_cube_003.lineart.crease_threshold = 0.0
_m = ob_cube_003.modifiers.new('Auto Smooth', 'NODES')
_m.node_group = ng_auto_smooth
_gi = [s.identifier for s in ng_auto_smooth.interface.items_tree if s.item_type == 'SOCKET' and s.in_out == 'INPUT']
_m[_gi[1]] = 0.5236  # Angle
ob_cube_004.location = (2.405, -2.991, 0.2472)
ob_cube_004.scale = (1.521, 1.521, -0.1649)
ob_cube_004.lock_rotations_4d = False
ob_cube_004.empty_display_type = 'ARROWS'
ob_cube_004.lineart.crease_threshold = 0.0
_m = ob_cube_004.modifiers.new('Auto Smooth', 'NODES')
_m.node_group = ng_auto_smooth
_gi = [s.identifier for s in ng_auto_smooth.interface.items_tree if s.item_type == 'SOCKET' and s.in_out == 'INPUT']
_m[_gi[1]] = 0.5236  # Angle
ob_cube_005.location = (2.199, -2.836, 0.2472)
ob_cube_005.scale = (1.457, 1.457, -0.1579)
ob_cube_005.lock_rotations_4d = False
ob_cube_005.empty_display_type = 'ARROWS'
ob_cube_005.lineart.crease_threshold = 0.0
_m = ob_cube_005.modifiers.new('Auto Smooth', 'NODES')
_m.node_group = ng_auto_smooth
_gi = [s.identifier for s in ng_auto_smooth.interface.items_tree if s.item_type == 'SOCKET' and s.in_out == 'INPUT']
_m[_gi[1]] = 0.5236  # Angle
ob_cube_006.location = (1.056, -3.729, 0.2472)
ob_cube_006.rotation_euler = (0.0, -0.0, 1.571)
ob_cube_006.scale = (1.0, 1.0, -0.1084)
ob_cube_006.lock_rotations_4d = False
ob_cube_006.empty_display_type = 'ARROWS'
ob_cube_006.lineart.crease_threshold = 0.0
_m = ob_cube_006.modifiers.new('Auto Smooth', 'NODES')
_m.node_group = ng_auto_smooth
_gi = [s.identifier for s in ng_auto_smooth.interface.items_tree if s.item_type == 'SOCKET' and s.in_out == 'INPUT']
_m[_gi[1]] = 0.5236  # Angle
ob_cube_007.location = (1.359, -3.394, 0.2472)
ob_cube_007.rotation_euler = (0.0, -0.0, 1.571)
ob_cube_007.scale = (1.302, 1.302, -0.1411)
ob_cube_007.lock_rotations_4d = False
ob_cube_007.empty_display_type = 'ARROWS'
ob_cube_007.lineart.crease_threshold = 0.0
_m = ob_cube_007.modifiers.new('Auto Smooth', 'NODES')
_m.node_group = ng_auto_smooth
_gi = [s.identifier for s in ng_auto_smooth.interface.items_tree if s.item_type == 'SOCKET' and s.in_out == 'INPUT']
_m[_gi[1]] = 0.5236  # Angle
ob_cube_008.location = (1.091, -3.396, 0.2472)
ob_cube_008.rotation_euler = (0.0, -0.0, 1.571)
ob_cube_008.scale = (1.521, 1.521, -0.1649)
ob_cube_008.lock_rotations_4d = False
ob_cube_008.empty_display_type = 'ARROWS'
ob_cube_008.lineart.crease_threshold = 0.0
_m = ob_cube_008.modifiers.new('Auto Smooth', 'NODES')
_m.node_group = ng_auto_smooth
_gi = [s.identifier for s in ng_auto_smooth.interface.items_tree if s.item_type == 'SOCKET' and s.in_out == 'INPUT']
_m[_gi[1]] = 0.5236  # Angle
ob_cube_009.location = (0.936, -3.603, 0.2472)
ob_cube_009.rotation_euler = (0.0, -0.0, 1.571)
ob_cube_009.scale = (1.457, 1.457, -0.1579)
ob_cube_009.lock_rotations_4d = False
ob_cube_009.empty_display_type = 'ARROWS'
ob_cube_009.lineart.crease_threshold = 0.0
_m = ob_cube_009.modifiers.new('Auto Smooth', 'NODES')
_m.node_group = ng_auto_smooth
_gi = [s.identifier for s in ng_auto_smooth.interface.items_tree if s.item_type == 'SOCKET' and s.in_out == 'INPUT']
_m[_gi[1]] = 0.5236  # Angle
ob_cube_010.location = (-0.1121, -0.8597, 0.1632)
ob_cube_010.rotation_euler = (0.0, -0.0, 1.571)
ob_cube_010.scale = (1.0, 1.0, -0.1084)
ob_cube_010.lock_rotations_4d = False
ob_cube_010.empty_display_type = 'ARROWS'
ob_cube_010.lineart.crease_threshold = 0.0
_m = ob_cube_010.modifiers.new('Auto Smooth', 'NODES')
_m.node_group = ng_auto_smooth
_gi = [s.identifier for s in ng_auto_smooth.interface.items_tree if s.item_type == 'SOCKET' and s.in_out == 'INPUT']
_m[_gi[1]] = 0.5236  # Angle
ob_cube_011.location = (0.07712, -0.6694, 0.1632)
ob_cube_011.rotation_euler = (0.0, -0.0, 1.571)
ob_cube_011.scale = (1.302, 1.302, -0.1411)
ob_cube_011.lock_rotations_4d = False
ob_cube_011.empty_display_type = 'ARROWS'
ob_cube_011.lineart.crease_threshold = 0.0
_m = ob_cube_011.modifiers.new('Auto Smooth', 'NODES')
_m.node_group = ng_auto_smooth
_gi = [s.identifier for s in ng_auto_smooth.interface.items_tree if s.item_type == 'SOCKET' and s.in_out == 'INPUT']
_m[_gi[1]] = 0.5236  # Angle
ob_cube_013.location = (-0.3456, -0.8787, 0.1632)
ob_cube_013.rotation_euler = (0.0, -0.0, 1.571)
ob_cube_013.scale = (1.457, 1.457, -0.1579)
ob_cube_013.lock_rotations_4d = False
ob_cube_013.empty_display_type = 'ARROWS'
ob_cube_013.lineart.crease_threshold = 0.0
_m = ob_cube_013.modifiers.new('Auto Smooth', 'NODES')
_m.node_group = ng_auto_smooth
_gi = [s.identifier for s in ng_auto_smooth.interface.items_tree if s.item_type == 'SOCKET' and s.in_out == 'INPUT']
_m[_gi[1]] = 0.5236  # Angle

# ---- collection membership
col_collection.objects.link(ob_cube)
col_collection.objects.link(ob_light)
col_collection.objects.link(ob_camera)
col_collection.objects.link(ob_cube_001)
col_collection.objects.link(ob_cube_002)
col_collection.objects.link(ob_cube_003)
col_collection.objects.link(ob_cube_004)
col_collection.objects.link(ob_cube_005)
col_collection.objects.link(ob_cube_006)
col_collection.objects.link(ob_cube_007)
col_collection.objects.link(ob_cube_008)
col_collection.objects.link(ob_cube_009)
col_collection.objects.link(ob_cube_010)
col_collection.objects.link(ob_cube_011)
col_collection.objects.link(ob_cube_013)

# ---- scene / render settings (as saved in the file)
scene.camera = ob_camera
scene.frame_start = 1; scene.frame_end = 250; scene.frame_set(1)
scene.render.engine = 'CYCLES'
scene.cycles.use_denoising = False
scene.cycles.samples = 128
scene.cycles.sampling_pattern = 'TABULATED_SOBOL'
scene.cycles.use_adaptive_sampling = False
scene.cycles.use_light_tree = False
scene.view_settings.look = 'Very High Contrast'
scene.view_settings.view_transform = 'Filmic'
scene.view_settings.exposure = 1.343
bpy.context.view_layer.update()
